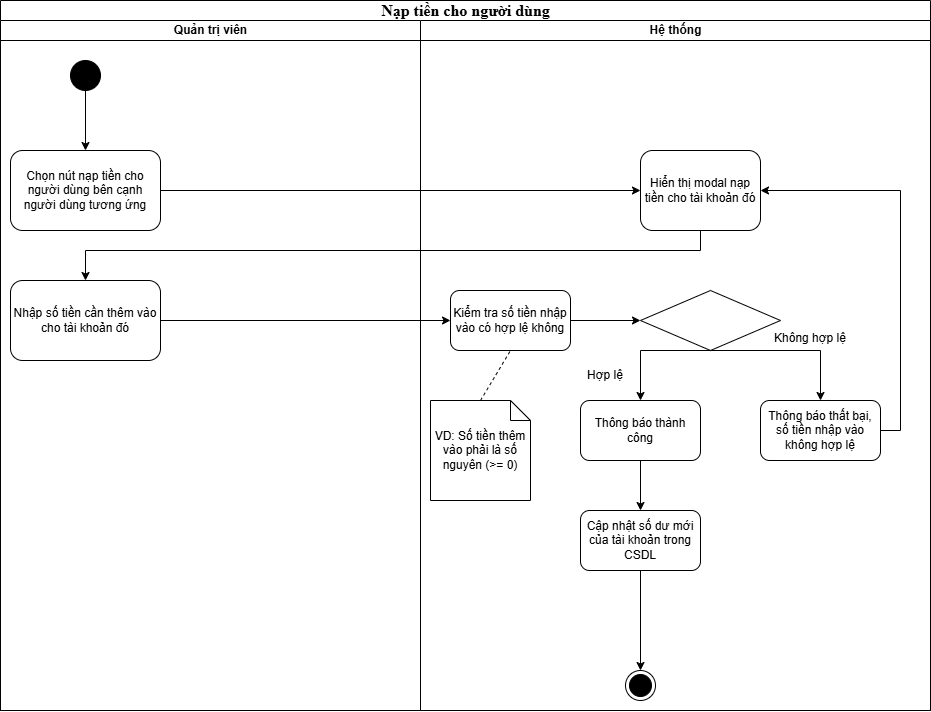

The diagram above was exported from draw.io. Its source (the exported page's mxGraphModel, read from the mxfile embedded in the PNG):
<mxGraphModel dx="1737" dy="942" grid="1" gridSize="10" guides="1" tooltips="1" connect="1" arrows="1" fold="1" page="1" pageScale="1" pageWidth="850" pageHeight="1100" background="none" math="0" shadow="0">
  <root>
    <mxCell id="0" />
    <mxCell id="1" parent="0" />
    <mxCell id="1c1d494c118603dd-1" value="&lt;font face=&quot;Times New Roman, serif&quot;&gt;&lt;span style=&quot;font-size: 16px;&quot;&gt;Nạp tiền cho người dùng&lt;/span&gt;&lt;/font&gt;" style="swimlane;html=1;childLayout=stackLayout;startSize=20;rounded=0;shadow=0;comic=0;labelBackgroundColor=none;strokeWidth=1;fontFamily=Verdana;fontSize=12;align=center;" parent="1" vertex="1">
      <mxGeometry x="40" y="10" width="930" height="710" as="geometry" />
    </mxCell>
    <mxCell id="1c1d494c118603dd-2" value="Quản trị viên" style="swimlane;html=1;startSize=20;align=center;" parent="1c1d494c118603dd-1" vertex="1">
      <mxGeometry y="20" width="420" height="690" as="geometry" />
    </mxCell>
    <mxCell id="kSY7tV_tvhXYNaOMcpFt-1" value="" style="ellipse;fillColor=strokeColor;html=1;" vertex="1" parent="1c1d494c118603dd-2">
      <mxGeometry x="70" y="40" width="30" height="30" as="geometry" />
    </mxCell>
    <mxCell id="kSY7tV_tvhXYNaOMcpFt-86" value="Chọn nút nạp tiền cho người dùng bên cạnh người dùng tương ứng" style="rounded=1;whiteSpace=wrap;html=1;" vertex="1" parent="1c1d494c118603dd-2">
      <mxGeometry x="10" y="130" width="150" height="80" as="geometry" />
    </mxCell>
    <mxCell id="kSY7tV_tvhXYNaOMcpFt-100" value="Nhập số tiền cần thêm vào cho tài khoản đó" style="rounded=1;whiteSpace=wrap;html=1;" vertex="1" parent="1c1d494c118603dd-2">
      <mxGeometry x="10" y="260" width="150" height="80" as="geometry" />
    </mxCell>
    <mxCell id="1c1d494c118603dd-3" value="Hệ thống" style="swimlane;html=1;startSize=20;" parent="1c1d494c118603dd-1" vertex="1">
      <mxGeometry x="420" y="20" width="510" height="690" as="geometry" />
    </mxCell>
    <mxCell id="kSY7tV_tvhXYNaOMcpFt-91" value="Hiển thị modal nạp tiền cho tài khoản đó" style="rounded=1;whiteSpace=wrap;html=1;" vertex="1" parent="1c1d494c118603dd-3">
      <mxGeometry x="220" y="130" width="120" height="80" as="geometry" />
    </mxCell>
    <mxCell id="kSY7tV_tvhXYNaOMcpFt-102" value="" style="rhombus;whiteSpace=wrap;html=1;" vertex="1" parent="1c1d494c118603dd-3">
      <mxGeometry x="220" y="270" width="140" height="60" as="geometry" />
    </mxCell>
    <mxCell id="kSY7tV_tvhXYNaOMcpFt-104" value="Kiểm tra số tiền nhập vào có hợp lệ không" style="rounded=1;whiteSpace=wrap;html=1;" vertex="1" parent="1c1d494c118603dd-3">
      <mxGeometry x="30" y="270" width="120" height="60" as="geometry" />
    </mxCell>
    <mxCell id="kSY7tV_tvhXYNaOMcpFt-105" value="" style="endArrow=classic;html=1;rounded=0;exitX=1;exitY=0.5;exitDx=0;exitDy=0;entryX=0;entryY=0.5;entryDx=0;entryDy=0;" edge="1" parent="1c1d494c118603dd-3" source="kSY7tV_tvhXYNaOMcpFt-104" target="kSY7tV_tvhXYNaOMcpFt-102">
      <mxGeometry width="50" height="50" relative="1" as="geometry">
        <mxPoint x="70" y="320" as="sourcePoint" />
        <mxPoint x="120" y="270" as="targetPoint" />
      </mxGeometry>
    </mxCell>
    <mxCell id="kSY7tV_tvhXYNaOMcpFt-107" value="Thông báo thành công" style="rounded=1;whiteSpace=wrap;html=1;" vertex="1" parent="1c1d494c118603dd-3">
      <mxGeometry x="160" y="380" width="120" height="60" as="geometry" />
    </mxCell>
    <mxCell id="kSY7tV_tvhXYNaOMcpFt-109" value="Cập nhật số dư mới của tài khoản trong CSDL" style="rounded=1;whiteSpace=wrap;html=1;" vertex="1" parent="1c1d494c118603dd-3">
      <mxGeometry x="160" y="490" width="120" height="60" as="geometry" />
    </mxCell>
    <mxCell id="kSY7tV_tvhXYNaOMcpFt-110" value="VD: Số tiền thêm vào phải là số nguyên (&amp;gt;= 0)" style="shape=note;size=20;whiteSpace=wrap;html=1;" vertex="1" parent="1c1d494c118603dd-3">
      <mxGeometry x="10" y="380" width="100" height="100" as="geometry" />
    </mxCell>
    <mxCell id="kSY7tV_tvhXYNaOMcpFt-111" value="" style="endArrow=none;dashed=1;html=1;rounded=0;entryX=0.5;entryY=1;entryDx=0;entryDy=0;exitX=0.5;exitY=0;exitDx=0;exitDy=0;exitPerimeter=0;" edge="1" parent="1c1d494c118603dd-3" source="kSY7tV_tvhXYNaOMcpFt-110" target="kSY7tV_tvhXYNaOMcpFt-104">
      <mxGeometry width="50" height="50" relative="1" as="geometry">
        <mxPoint x="70" y="550" as="sourcePoint" />
        <mxPoint x="120" y="500" as="targetPoint" />
      </mxGeometry>
    </mxCell>
    <mxCell id="kSY7tV_tvhXYNaOMcpFt-113" value="Thông báo thất bại, số tiền nhập vào không hợp lệ" style="rounded=1;whiteSpace=wrap;html=1;" vertex="1" parent="1c1d494c118603dd-3">
      <mxGeometry x="340" y="380" width="120" height="60" as="geometry" />
    </mxCell>
    <mxCell id="kSY7tV_tvhXYNaOMcpFt-108" value="" style="endArrow=classic;html=1;rounded=0;exitX=0.5;exitY=1;exitDx=0;exitDy=0;entryX=0.5;entryY=0;entryDx=0;entryDy=0;" edge="1" parent="1c1d494c118603dd-3" source="kSY7tV_tvhXYNaOMcpFt-107" target="kSY7tV_tvhXYNaOMcpFt-109">
      <mxGeometry width="50" height="50" relative="1" as="geometry">
        <mxPoint x="70" y="320" as="sourcePoint" />
        <mxPoint x="290" y="490" as="targetPoint" />
      </mxGeometry>
    </mxCell>
    <mxCell id="kSY7tV_tvhXYNaOMcpFt-106" value="" style="endArrow=classic;html=1;rounded=0;exitX=0.5;exitY=1;exitDx=0;exitDy=0;entryX=0.5;entryY=0;entryDx=0;entryDy=0;" edge="1" parent="1c1d494c118603dd-3" source="kSY7tV_tvhXYNaOMcpFt-102" target="kSY7tV_tvhXYNaOMcpFt-107">
      <mxGeometry width="50" height="50" relative="1" as="geometry">
        <mxPoint x="70" y="320" as="sourcePoint" />
        <mxPoint x="290" y="380" as="targetPoint" />
        <Array as="points">
          <mxPoint x="220" y="330" />
        </Array>
      </mxGeometry>
    </mxCell>
    <mxCell id="kSY7tV_tvhXYNaOMcpFt-112" value="" style="endArrow=classic;html=1;rounded=0;exitX=0.5;exitY=1;exitDx=0;exitDy=0;entryX=0.5;entryY=0;entryDx=0;entryDy=0;" edge="1" parent="1c1d494c118603dd-3" source="kSY7tV_tvhXYNaOMcpFt-102" target="kSY7tV_tvhXYNaOMcpFt-113">
      <mxGeometry width="50" height="50" relative="1" as="geometry">
        <mxPoint x="70" y="430" as="sourcePoint" />
        <mxPoint x="420" y="330" as="targetPoint" />
        <Array as="points">
          <mxPoint x="400" y="330" />
        </Array>
      </mxGeometry>
    </mxCell>
    <mxCell id="kSY7tV_tvhXYNaOMcpFt-114" value="" style="endArrow=classic;html=1;rounded=0;exitX=1;exitY=0.5;exitDx=0;exitDy=0;entryX=1;entryY=0.5;entryDx=0;entryDy=0;" edge="1" parent="1c1d494c118603dd-3" source="kSY7tV_tvhXYNaOMcpFt-113" target="kSY7tV_tvhXYNaOMcpFt-91">
      <mxGeometry width="50" height="50" relative="1" as="geometry">
        <mxPoint x="70" y="430" as="sourcePoint" />
        <mxPoint x="120" y="380" as="targetPoint" />
        <Array as="points">
          <mxPoint x="480" y="410" />
          <mxPoint x="480" y="170" />
        </Array>
      </mxGeometry>
    </mxCell>
    <mxCell id="kSY7tV_tvhXYNaOMcpFt-115" value="Không hợp lệ&lt;div&gt;&lt;br&gt;&lt;/div&gt;" style="text;html=1;align=center;verticalAlign=middle;whiteSpace=wrap;rounded=0;" vertex="1" parent="1c1d494c118603dd-3">
      <mxGeometry x="350" y="310" width="80" height="30" as="geometry" />
    </mxCell>
    <mxCell id="kSY7tV_tvhXYNaOMcpFt-117" value="Hợp lệ" style="text;html=1;align=center;verticalAlign=middle;whiteSpace=wrap;rounded=0;" vertex="1" parent="1c1d494c118603dd-3">
      <mxGeometry x="150" y="340" width="70" height="30" as="geometry" />
    </mxCell>
    <mxCell id="kSY7tV_tvhXYNaOMcpFt-119" value="" style="ellipse;html=1;shape=endState;fillColor=strokeColor;" vertex="1" parent="1c1d494c118603dd-3">
      <mxGeometry x="205" y="650" width="30" height="30" as="geometry" />
    </mxCell>
    <mxCell id="kSY7tV_tvhXYNaOMcpFt-87" value="" style="endArrow=classic;html=1;rounded=0;exitX=1;exitY=0.5;exitDx=0;exitDy=0;entryX=0;entryY=0.5;entryDx=0;entryDy=0;" edge="1" parent="1c1d494c118603dd-1" source="kSY7tV_tvhXYNaOMcpFt-86" target="kSY7tV_tvhXYNaOMcpFt-91">
      <mxGeometry width="50" height="50" relative="1" as="geometry">
        <mxPoint x="330" y="340" as="sourcePoint" />
        <mxPoint x="450" y="190" as="targetPoint" />
      </mxGeometry>
    </mxCell>
    <mxCell id="kSY7tV_tvhXYNaOMcpFt-101" value="" style="endArrow=classic;html=1;rounded=0;exitX=0.5;exitY=1;exitDx=0;exitDy=0;entryX=0.5;entryY=0;entryDx=0;entryDy=0;" edge="1" parent="1c1d494c118603dd-1" source="kSY7tV_tvhXYNaOMcpFt-91" target="kSY7tV_tvhXYNaOMcpFt-100">
      <mxGeometry width="50" height="50" relative="1" as="geometry">
        <mxPoint x="490" y="340" as="sourcePoint" />
        <mxPoint x="540" y="290" as="targetPoint" />
        <Array as="points">
          <mxPoint x="700" y="250" />
          <mxPoint x="85" y="250" />
        </Array>
      </mxGeometry>
    </mxCell>
    <mxCell id="kSY7tV_tvhXYNaOMcpFt-103" value="" style="endArrow=classic;html=1;rounded=0;exitX=1;exitY=0.5;exitDx=0;exitDy=0;" edge="1" parent="1c1d494c118603dd-1" source="kSY7tV_tvhXYNaOMcpFt-100" target="kSY7tV_tvhXYNaOMcpFt-104">
      <mxGeometry width="50" height="50" relative="1" as="geometry">
        <mxPoint x="490" y="340" as="sourcePoint" />
        <mxPoint x="450" y="320" as="targetPoint" />
      </mxGeometry>
    </mxCell>
    <mxCell id="kSY7tV_tvhXYNaOMcpFt-85" value="" style="endArrow=classic;html=1;rounded=0;exitX=0.5;exitY=1;exitDx=0;exitDy=0;" edge="1" parent="1" source="kSY7tV_tvhXYNaOMcpFt-1">
      <mxGeometry width="50" height="50" relative="1" as="geometry">
        <mxPoint x="370" y="350" as="sourcePoint" />
        <mxPoint x="125" y="160" as="targetPoint" />
      </mxGeometry>
    </mxCell>
    <mxCell id="kSY7tV_tvhXYNaOMcpFt-118" value="" style="endArrow=classic;html=1;rounded=0;exitX=0.5;exitY=1;exitDx=0;exitDy=0;" edge="1" parent="1" source="kSY7tV_tvhXYNaOMcpFt-109">
      <mxGeometry width="50" height="50" relative="1" as="geometry">
        <mxPoint x="530" y="510" as="sourcePoint" />
        <mxPoint x="680" y="680" as="targetPoint" />
      </mxGeometry>
    </mxCell>
  </root>
</mxGraphModel>